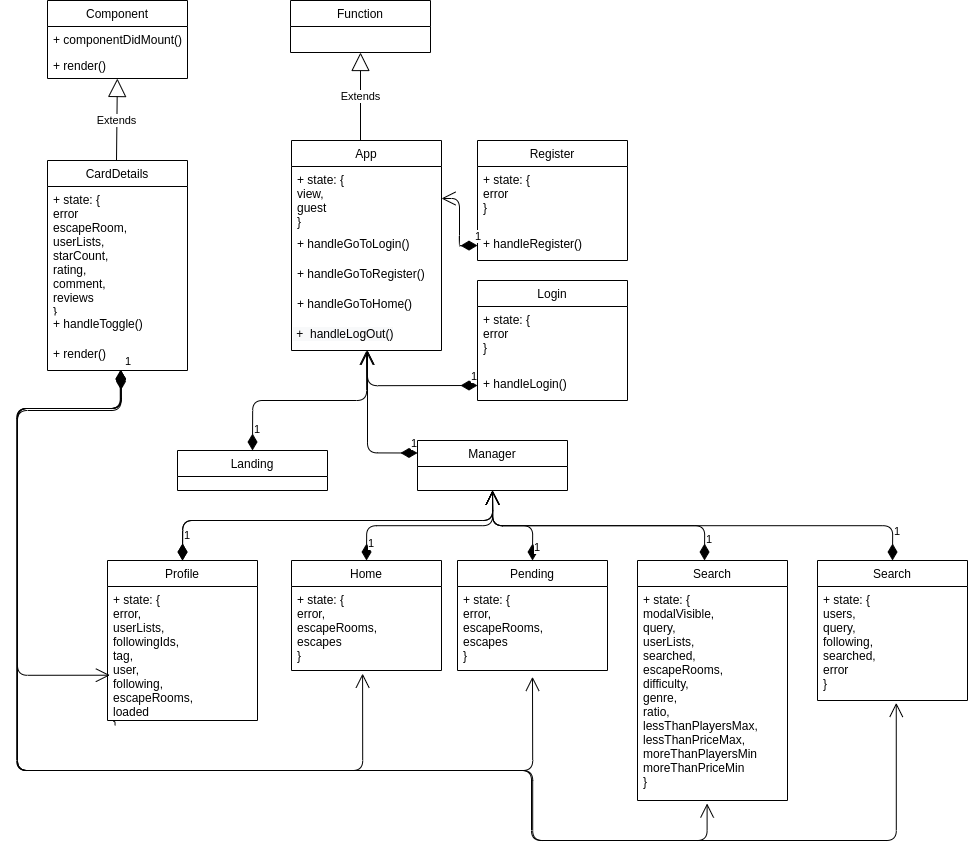

The diagram above was exported from draw.io. Its source (the exported page's mxGraphModel, read from the mxfile embedded in the PNG):
<mxGraphModel dx="1324" dy="1388" grid="1" gridSize="10" guides="1" tooltips="1" connect="1" arrows="1" fold="1" page="1" pageScale="1" pageWidth="827" pageHeight="1169" math="0" shadow="0">
  <root>
    <mxCell id="0" />
    <mxCell id="1" parent="0" />
    <mxCell id="nhAzMlPprKLIVp00-JKo-6" value="CardDetails" style="swimlane;fontStyle=0;childLayout=stackLayout;horizontal=1;startSize=26;fillColor=none;horizontalStack=0;resizeParent=1;resizeParentMax=0;resizeLast=0;collapsible=1;marginBottom=0;" vertex="1" parent="1">
      <mxGeometry x="170" y="320" width="140" height="210" as="geometry" />
    </mxCell>
    <mxCell id="nhAzMlPprKLIVp00-JKo-14" value="Extends" style="endArrow=block;endSize=16;endFill=0;html=1;" edge="1" parent="nhAzMlPprKLIVp00-JKo-6" target="nhAzMlPprKLIVp00-JKo-4">
      <mxGeometry width="160" relative="1" as="geometry">
        <mxPoint x="69" as="sourcePoint" />
        <mxPoint x="71" y="-80" as="targetPoint" />
      </mxGeometry>
    </mxCell>
    <mxCell id="nhAzMlPprKLIVp00-JKo-7" value="+ state: {&#10;error&#10;escapeRoom,&#10;userLists,&#10;starCount,&#10;rating,&#10;comment,&#10;reviews&#10;}" style="text;strokeColor=none;fillColor=none;align=left;verticalAlign=top;spacingLeft=4;spacingRight=4;overflow=hidden;rotatable=0;points=[[0,0.5],[1,0.5]];portConstraint=eastwest;" vertex="1" parent="nhAzMlPprKLIVp00-JKo-6">
      <mxGeometry y="26" width="140" height="124" as="geometry" />
    </mxCell>
    <mxCell id="nhAzMlPprKLIVp00-JKo-12" value="+ handleToggle()" style="text;strokeColor=none;fillColor=none;align=left;verticalAlign=top;spacingLeft=4;spacingRight=4;overflow=hidden;rotatable=0;points=[[0,0.5],[1,0.5]];portConstraint=eastwest;" vertex="1" parent="nhAzMlPprKLIVp00-JKo-6">
      <mxGeometry y="150" width="140" height="30" as="geometry" />
    </mxCell>
    <mxCell id="nhAzMlPprKLIVp00-JKo-8" value="+ render()" style="text;strokeColor=none;fillColor=none;align=left;verticalAlign=top;spacingLeft=4;spacingRight=4;overflow=hidden;rotatable=0;points=[[0,0.5],[1,0.5]];portConstraint=eastwest;" vertex="1" parent="nhAzMlPprKLIVp00-JKo-6">
      <mxGeometry y="180" width="140" height="30" as="geometry" />
    </mxCell>
    <mxCell id="nhAzMlPprKLIVp00-JKo-1" value="Component" style="swimlane;fontStyle=0;childLayout=stackLayout;horizontal=1;startSize=26;fillColor=none;horizontalStack=0;resizeParent=1;resizeParentMax=0;resizeLast=0;collapsible=1;marginBottom=0;" vertex="1" parent="1">
      <mxGeometry x="170" y="160" width="140" height="78" as="geometry" />
    </mxCell>
    <mxCell id="nhAzMlPprKLIVp00-JKo-2" value="+ componentDidMount()" style="text;strokeColor=none;fillColor=none;align=left;verticalAlign=top;spacingLeft=4;spacingRight=4;overflow=hidden;rotatable=0;points=[[0,0.5],[1,0.5]];portConstraint=eastwest;" vertex="1" parent="nhAzMlPprKLIVp00-JKo-1">
      <mxGeometry y="26" width="140" height="26" as="geometry" />
    </mxCell>
    <mxCell id="nhAzMlPprKLIVp00-JKo-4" value="+ render()" style="text;strokeColor=none;fillColor=none;align=left;verticalAlign=top;spacingLeft=4;spacingRight=4;overflow=hidden;rotatable=0;points=[[0,0.5],[1,0.5]];portConstraint=eastwest;" vertex="1" parent="nhAzMlPprKLIVp00-JKo-1">
      <mxGeometry y="52" width="140" height="26" as="geometry" />
    </mxCell>
    <mxCell id="nhAzMlPprKLIVp00-JKo-19" value="Function" style="swimlane;fontStyle=0;childLayout=stackLayout;horizontal=1;startSize=26;fillColor=none;horizontalStack=0;resizeParent=1;resizeParentMax=0;resizeLast=0;collapsible=1;marginBottom=0;" vertex="1" parent="1">
      <mxGeometry x="413" y="160" width="140" height="52" as="geometry" />
    </mxCell>
    <mxCell id="nhAzMlPprKLIVp00-JKo-22" value="App" style="swimlane;fontStyle=0;childLayout=stackLayout;horizontal=1;startSize=26;fillColor=none;horizontalStack=0;resizeParent=1;resizeParentMax=0;resizeLast=0;collapsible=1;marginBottom=0;" vertex="1" parent="1">
      <mxGeometry x="414" y="300" width="150" height="210" as="geometry" />
    </mxCell>
    <mxCell id="nhAzMlPprKLIVp00-JKo-23" value="Extends" style="endArrow=block;endSize=16;endFill=0;html=1;entryX=0.5;entryY=1;entryDx=0;entryDy=0;" edge="1" parent="nhAzMlPprKLIVp00-JKo-22" target="nhAzMlPprKLIVp00-JKo-19">
      <mxGeometry width="160" relative="1" as="geometry">
        <mxPoint x="69" as="sourcePoint" />
        <mxPoint x="69.41" y="-50" as="targetPoint" />
      </mxGeometry>
    </mxCell>
    <mxCell id="nhAzMlPprKLIVp00-JKo-24" value="+ state: {&#10;view,&#10;guest&#10;}" style="text;strokeColor=none;fillColor=none;align=left;verticalAlign=top;spacingLeft=4;spacingRight=4;overflow=hidden;rotatable=0;points=[[0,0.5],[1,0.5]];portConstraint=eastwest;" vertex="1" parent="nhAzMlPprKLIVp00-JKo-22">
      <mxGeometry y="26" width="150" height="64" as="geometry" />
    </mxCell>
    <mxCell id="nhAzMlPprKLIVp00-JKo-25" value="+ handleGoToLogin()" style="text;strokeColor=none;fillColor=none;align=left;verticalAlign=top;spacingLeft=4;spacingRight=4;overflow=hidden;rotatable=0;points=[[0,0.5],[1,0.5]];portConstraint=eastwest;" vertex="1" parent="nhAzMlPprKLIVp00-JKo-22">
      <mxGeometry y="90" width="150" height="30" as="geometry" />
    </mxCell>
    <mxCell id="nhAzMlPprKLIVp00-JKo-26" value="+ handleGoToRegister()" style="text;strokeColor=none;fillColor=none;align=left;verticalAlign=top;spacingLeft=4;spacingRight=4;overflow=hidden;rotatable=0;points=[[0,0.5],[1,0.5]];portConstraint=eastwest;" vertex="1" parent="nhAzMlPprKLIVp00-JKo-22">
      <mxGeometry y="120" width="150" height="60" as="geometry" />
    </mxCell>
    <mxCell id="nhAzMlPprKLIVp00-JKo-34" value="&lt;span style=&quot;color: rgb(0 , 0 , 0) ; font-family: &amp;#34;helvetica&amp;#34; ; font-size: 12px ; font-style: normal ; font-weight: 400 ; letter-spacing: normal ; text-align: left ; text-indent: 0px ; text-transform: none ; word-spacing: 0px ; background-color: rgb(248 , 249 , 250) ; display: inline ; float: none&quot;&gt;&amp;nbsp;+&amp;nbsp; handleLogOut()&lt;/span&gt;" style="text;whiteSpace=wrap;html=1;" vertex="1" parent="nhAzMlPprKLIVp00-JKo-22">
      <mxGeometry y="180" width="150" height="30" as="geometry" />
    </mxCell>
    <mxCell id="nhAzMlPprKLIVp00-JKo-33" value="+ handleGoToHome()" style="text;strokeColor=none;fillColor=none;align=left;verticalAlign=top;spacingLeft=4;spacingRight=4;overflow=hidden;rotatable=0;points=[[0,0.5],[1,0.5]];portConstraint=eastwest;" vertex="1" parent="1">
      <mxGeometry x="414" y="450" width="140" height="30" as="geometry" />
    </mxCell>
    <mxCell id="nhAzMlPprKLIVp00-JKo-37" value="Landing" style="swimlane;fontStyle=0;childLayout=stackLayout;horizontal=1;startSize=26;fillColor=none;horizontalStack=0;resizeParent=1;resizeParentMax=0;resizeLast=0;collapsible=1;marginBottom=0;" vertex="1" parent="1">
      <mxGeometry x="300" y="610" width="150" height="40" as="geometry" />
    </mxCell>
    <mxCell id="nhAzMlPprKLIVp00-JKo-45" value="1" style="endArrow=open;html=1;endSize=12;startArrow=diamondThin;startSize=14;startFill=1;edgeStyle=orthogonalEdgeStyle;align=left;verticalAlign=bottom;exitX=0.5;exitY=0;exitDx=0;exitDy=0;entryX=0.5;entryY=1;entryDx=0;entryDy=0;" edge="1" parent="1" source="nhAzMlPprKLIVp00-JKo-37" target="nhAzMlPprKLIVp00-JKo-34">
      <mxGeometry x="-0.9065" relative="1" as="geometry">
        <mxPoint x="340" y="580" as="sourcePoint" />
        <mxPoint x="500" y="580" as="targetPoint" />
        <mxPoint as="offset" />
      </mxGeometry>
    </mxCell>
    <mxCell id="nhAzMlPprKLIVp00-JKo-46" value="Register" style="swimlane;fontStyle=0;childLayout=stackLayout;horizontal=1;startSize=26;fillColor=none;horizontalStack=0;resizeParent=1;resizeParentMax=0;resizeLast=0;collapsible=1;marginBottom=0;" vertex="1" parent="1">
      <mxGeometry x="600" y="300" width="150" height="120" as="geometry" />
    </mxCell>
    <mxCell id="nhAzMlPprKLIVp00-JKo-53" value="+ state: {&#10;error&#10;}" style="text;strokeColor=none;fillColor=none;align=left;verticalAlign=top;spacingLeft=4;spacingRight=4;overflow=hidden;rotatable=0;points=[[0,0.5],[1,0.5]];portConstraint=eastwest;" vertex="1" parent="nhAzMlPprKLIVp00-JKo-46">
      <mxGeometry y="26" width="150" height="64" as="geometry" />
    </mxCell>
    <mxCell id="nhAzMlPprKLIVp00-JKo-54" value="+ handleRegister()" style="text;strokeColor=none;fillColor=none;align=left;verticalAlign=top;spacingLeft=4;spacingRight=4;overflow=hidden;rotatable=0;points=[[0,0.5],[1,0.5]];portConstraint=eastwest;" vertex="1" parent="nhAzMlPprKLIVp00-JKo-46">
      <mxGeometry y="90" width="150" height="30" as="geometry" />
    </mxCell>
    <mxCell id="nhAzMlPprKLIVp00-JKo-55" value="Login" style="swimlane;fontStyle=0;childLayout=stackLayout;horizontal=1;startSize=26;fillColor=none;horizontalStack=0;resizeParent=1;resizeParentMax=0;resizeLast=0;collapsible=1;marginBottom=0;" vertex="1" parent="1">
      <mxGeometry x="600" y="440" width="150" height="120" as="geometry" />
    </mxCell>
    <mxCell id="nhAzMlPprKLIVp00-JKo-56" value="+ state: {&#10;error&#10;}" style="text;strokeColor=none;fillColor=none;align=left;verticalAlign=top;spacingLeft=4;spacingRight=4;overflow=hidden;rotatable=0;points=[[0,0.5],[1,0.5]];portConstraint=eastwest;" vertex="1" parent="nhAzMlPprKLIVp00-JKo-55">
      <mxGeometry y="26" width="150" height="64" as="geometry" />
    </mxCell>
    <mxCell id="nhAzMlPprKLIVp00-JKo-57" value="+ handleLogin()" style="text;strokeColor=none;fillColor=none;align=left;verticalAlign=top;spacingLeft=4;spacingRight=4;overflow=hidden;rotatable=0;points=[[0,0.5],[1,0.5]];portConstraint=eastwest;" vertex="1" parent="nhAzMlPprKLIVp00-JKo-55">
      <mxGeometry y="90" width="150" height="30" as="geometry" />
    </mxCell>
    <mxCell id="nhAzMlPprKLIVp00-JKo-58" value="1" style="endArrow=open;html=1;endSize=12;startArrow=diamondThin;startSize=14;startFill=1;edgeStyle=orthogonalEdgeStyle;align=left;verticalAlign=bottom;exitX=0;exitY=0.5;exitDx=0;exitDy=0;" edge="1" parent="1" source="nhAzMlPprKLIVp00-JKo-57">
      <mxGeometry x="-0.9065" relative="1" as="geometry">
        <mxPoint x="385" y="620" as="sourcePoint" />
        <mxPoint x="490" y="510" as="targetPoint" />
        <mxPoint as="offset" />
      </mxGeometry>
    </mxCell>
    <mxCell id="nhAzMlPprKLIVp00-JKo-59" value="1" style="endArrow=open;html=1;endSize=12;startArrow=diamondThin;startSize=14;startFill=1;edgeStyle=orthogonalEdgeStyle;align=left;verticalAlign=bottom;exitX=0;exitY=0.5;exitDx=0;exitDy=0;entryX=1;entryY=0.5;entryDx=0;entryDy=0;" edge="1" parent="1" source="nhAzMlPprKLIVp00-JKo-54" target="nhAzMlPprKLIVp00-JKo-24">
      <mxGeometry x="-0.9065" relative="1" as="geometry">
        <mxPoint x="610" y="555" as="sourcePoint" />
        <mxPoint x="500" y="520" as="targetPoint" />
        <mxPoint as="offset" />
      </mxGeometry>
    </mxCell>
    <mxCell id="nhAzMlPprKLIVp00-JKo-61" value="Manager" style="swimlane;fontStyle=0;childLayout=stackLayout;horizontal=1;startSize=26;fillColor=none;horizontalStack=0;resizeParent=1;resizeParentMax=0;resizeLast=0;collapsible=1;marginBottom=0;" vertex="1" parent="1">
      <mxGeometry x="540" y="600" width="150" height="50" as="geometry" />
    </mxCell>
    <mxCell id="9ErLpncKEUzlcxgbym7A-1" value="1" style="endArrow=open;html=1;endSize=12;startArrow=diamondThin;startSize=14;startFill=1;edgeStyle=orthogonalEdgeStyle;align=left;verticalAlign=bottom;exitX=0;exitY=0.25;exitDx=0;exitDy=0;" edge="1" parent="1" source="nhAzMlPprKLIVp00-JKo-61">
      <mxGeometry x="-0.9065" relative="1" as="geometry">
        <mxPoint x="385" y="620" as="sourcePoint" />
        <mxPoint x="490" y="510" as="targetPoint" />
        <mxPoint as="offset" />
      </mxGeometry>
    </mxCell>
    <mxCell id="9ErLpncKEUzlcxgbym7A-2" value="Home" style="swimlane;fontStyle=0;childLayout=stackLayout;horizontal=1;startSize=26;fillColor=none;horizontalStack=0;resizeParent=1;resizeParentMax=0;resizeLast=0;collapsible=1;marginBottom=0;" vertex="1" parent="1">
      <mxGeometry x="414" y="720" width="150" height="110" as="geometry" />
    </mxCell>
    <mxCell id="9ErLpncKEUzlcxgbym7A-3" value="+ state: {&#10;error,&#10;escapeRooms,&#10;escapes&#10;}" style="text;strokeColor=none;fillColor=none;align=left;verticalAlign=top;spacingLeft=4;spacingRight=4;overflow=hidden;rotatable=0;points=[[0,0.5],[1,0.5]];portConstraint=eastwest;" vertex="1" parent="9ErLpncKEUzlcxgbym7A-2">
      <mxGeometry y="26" width="150" height="84" as="geometry" />
    </mxCell>
    <mxCell id="9ErLpncKEUzlcxgbym7A-5" value="1" style="endArrow=open;html=1;endSize=12;startArrow=diamondThin;startSize=14;startFill=1;edgeStyle=orthogonalEdgeStyle;align=left;verticalAlign=bottom;exitX=0.5;exitY=0;exitDx=0;exitDy=0;entryX=0.5;entryY=1;entryDx=0;entryDy=0;" edge="1" parent="1" source="9ErLpncKEUzlcxgbym7A-2" target="nhAzMlPprKLIVp00-JKo-61">
      <mxGeometry x="-0.9065" relative="1" as="geometry">
        <mxPoint x="520" y="687.5" as="sourcePoint" />
        <mxPoint x="470" y="585" as="targetPoint" />
        <mxPoint as="offset" />
      </mxGeometry>
    </mxCell>
    <mxCell id="9ErLpncKEUzlcxgbym7A-6" value="Pending" style="swimlane;fontStyle=0;childLayout=stackLayout;horizontal=1;startSize=26;fillColor=none;horizontalStack=0;resizeParent=1;resizeParentMax=0;resizeLast=0;collapsible=1;marginBottom=0;" vertex="1" parent="1">
      <mxGeometry x="580" y="720" width="150" height="110" as="geometry" />
    </mxCell>
    <mxCell id="9ErLpncKEUzlcxgbym7A-7" value="+ state: {&#10;error,&#10;escapeRooms,&#10;escapes&#10;}" style="text;strokeColor=none;fillColor=none;align=left;verticalAlign=top;spacingLeft=4;spacingRight=4;overflow=hidden;rotatable=0;points=[[0,0.5],[1,0.5]];portConstraint=eastwest;" vertex="1" parent="9ErLpncKEUzlcxgbym7A-6">
      <mxGeometry y="26" width="150" height="84" as="geometry" />
    </mxCell>
    <mxCell id="9ErLpncKEUzlcxgbym7A-9" value="1" style="endArrow=open;html=1;endSize=12;startArrow=diamondThin;startSize=14;startFill=1;edgeStyle=orthogonalEdgeStyle;align=left;verticalAlign=bottom;exitX=0.5;exitY=0;exitDx=0;exitDy=0;entryX=0.5;entryY=1;entryDx=0;entryDy=0;" edge="1" parent="1" source="9ErLpncKEUzlcxgbym7A-6" target="nhAzMlPprKLIVp00-JKo-61">
      <mxGeometry x="-0.9091" relative="1" as="geometry">
        <mxPoint x="499" y="730" as="sourcePoint" />
        <mxPoint x="620" y="650" as="targetPoint" />
        <mxPoint as="offset" />
        <Array as="points">
          <mxPoint x="655" y="685" />
          <mxPoint x="615" y="685" />
        </Array>
      </mxGeometry>
    </mxCell>
    <mxCell id="9ErLpncKEUzlcxgbym7A-10" value="Search" style="swimlane;fontStyle=0;childLayout=stackLayout;horizontal=1;startSize=26;fillColor=none;horizontalStack=0;resizeParent=1;resizeParentMax=0;resizeLast=0;collapsible=1;marginBottom=0;" vertex="1" parent="1">
      <mxGeometry x="760" y="720" width="150" height="240" as="geometry" />
    </mxCell>
    <mxCell id="9ErLpncKEUzlcxgbym7A-11" value="+ state: {&#10;modalVisible,&#10;query,&#10;userLists,&#10;searched,&#10;escapeRooms,&#10;difficulty,&#10;genre,&#10;ratio,&#10;lessThanPlayersMax,&#10;lessThanPriceMax,&#10;moreThanPlayersMin&#10;moreThanPriceMin&#10;}" style="text;strokeColor=none;fillColor=none;align=left;verticalAlign=top;spacingLeft=4;spacingRight=4;overflow=hidden;rotatable=0;points=[[0,0.5],[1,0.5]];portConstraint=eastwest;" vertex="1" parent="9ErLpncKEUzlcxgbym7A-10">
      <mxGeometry y="26" width="150" height="214" as="geometry" />
    </mxCell>
    <mxCell id="9ErLpncKEUzlcxgbym7A-13" value="1" style="endArrow=open;html=1;endSize=12;startArrow=diamondThin;startSize=14;startFill=1;edgeStyle=orthogonalEdgeStyle;align=left;verticalAlign=bottom;exitX=0.5;exitY=0;exitDx=0;exitDy=0;entryX=0.5;entryY=1;entryDx=0;entryDy=0;" edge="1" parent="1" target="nhAzMlPprKLIVp00-JKo-61">
      <mxGeometry x="-0.9091" relative="1" as="geometry">
        <mxPoint x="827" y="720" as="sourcePoint" />
        <mxPoint x="610" y="650" as="targetPoint" />
        <mxPoint as="offset" />
        <Array as="points">
          <mxPoint x="827" y="685" />
          <mxPoint x="615" y="685" />
        </Array>
      </mxGeometry>
    </mxCell>
    <mxCell id="9ErLpncKEUzlcxgbym7A-14" value="Profile" style="swimlane;fontStyle=0;childLayout=stackLayout;horizontal=1;startSize=26;fillColor=none;horizontalStack=0;resizeParent=1;resizeParentMax=0;resizeLast=0;collapsible=1;marginBottom=0;" vertex="1" parent="1">
      <mxGeometry x="230" y="720" width="150" height="160" as="geometry" />
    </mxCell>
    <mxCell id="9ErLpncKEUzlcxgbym7A-15" value="+ state: {&#10;error,&#10;userLists,&#10;followingIds,&#10;tag,&#10;user,&#10;following,&#10;escapeRooms,&#10;loaded&#10;}" style="text;strokeColor=none;fillColor=none;align=left;verticalAlign=top;spacingLeft=4;spacingRight=4;overflow=hidden;rotatable=0;points=[[0,0.5],[1,0.5]];portConstraint=eastwest;" vertex="1" parent="9ErLpncKEUzlcxgbym7A-14">
      <mxGeometry y="26" width="150" height="134" as="geometry" />
    </mxCell>
    <mxCell id="9ErLpncKEUzlcxgbym7A-16" value="1" style="endArrow=open;html=1;endSize=12;startArrow=diamondThin;startSize=14;startFill=1;edgeStyle=orthogonalEdgeStyle;align=left;verticalAlign=bottom;exitX=0.5;exitY=0;exitDx=0;exitDy=0;entryX=0.5;entryY=1;entryDx=0;entryDy=0;" edge="1" parent="1" source="9ErLpncKEUzlcxgbym7A-14" target="nhAzMlPprKLIVp00-JKo-61">
      <mxGeometry x="-0.9065" relative="1" as="geometry">
        <mxPoint x="290" y="700" as="sourcePoint" />
        <mxPoint x="416" y="630" as="targetPoint" />
        <mxPoint as="offset" />
        <Array as="points">
          <mxPoint x="305" y="680" />
          <mxPoint x="615" y="680" />
        </Array>
      </mxGeometry>
    </mxCell>
    <mxCell id="9ErLpncKEUzlcxgbym7A-18" value="1" style="endArrow=open;html=1;endSize=12;startArrow=diamondThin;startSize=14;startFill=1;edgeStyle=orthogonalEdgeStyle;align=left;verticalAlign=bottom;exitX=0.5;exitY=0;exitDx=0;exitDy=0;entryX=0.5;entryY=1;entryDx=0;entryDy=0;" edge="1" parent="1" source="9ErLpncKEUzlcxgbym7A-14" target="nhAzMlPprKLIVp00-JKo-61">
      <mxGeometry x="-0.9065" relative="1" as="geometry">
        <mxPoint x="305" y="720" as="sourcePoint" />
        <mxPoint x="615.0000000000001" y="650" as="targetPoint" />
        <mxPoint as="offset" />
        <Array as="points">
          <mxPoint x="305" y="680" />
          <mxPoint x="615" y="680" />
        </Array>
      </mxGeometry>
    </mxCell>
    <mxCell id="9ErLpncKEUzlcxgbym7A-21" value="Search" style="swimlane;fontStyle=0;childLayout=stackLayout;horizontal=1;startSize=26;fillColor=none;horizontalStack=0;resizeParent=1;resizeParentMax=0;resizeLast=0;collapsible=1;marginBottom=0;" vertex="1" parent="1">
      <mxGeometry x="940" y="720" width="150" height="140" as="geometry" />
    </mxCell>
    <mxCell id="9ErLpncKEUzlcxgbym7A-22" value="+ state: {&#10;users,&#10;query,&#10;following,&#10;searched,&#10;error&#10;}" style="text;strokeColor=none;fillColor=none;align=left;verticalAlign=top;spacingLeft=4;spacingRight=4;overflow=hidden;rotatable=0;points=[[0,0.5],[1,0.5]];portConstraint=eastwest;" vertex="1" parent="9ErLpncKEUzlcxgbym7A-21">
      <mxGeometry y="26" width="150" height="114" as="geometry" />
    </mxCell>
    <mxCell id="9ErLpncKEUzlcxgbym7A-24" value="1" style="endArrow=open;html=1;endSize=12;startArrow=diamondThin;startSize=14;startFill=1;edgeStyle=orthogonalEdgeStyle;align=left;verticalAlign=bottom;exitX=0.5;exitY=0;exitDx=0;exitDy=0;entryX=0.5;entryY=1;entryDx=0;entryDy=0;" edge="1" parent="1" source="9ErLpncKEUzlcxgbym7A-21">
      <mxGeometry x="-0.9091" relative="1" as="geometry">
        <mxPoint x="827" y="720" as="sourcePoint" />
        <mxPoint x="615" y="650" as="targetPoint" />
        <mxPoint as="offset" />
        <Array as="points">
          <mxPoint x="1015" y="685" />
          <mxPoint x="615" y="685" />
        </Array>
      </mxGeometry>
    </mxCell>
    <mxCell id="9ErLpncKEUzlcxgbym7A-25" value="1" style="endArrow=open;html=1;endSize=12;startArrow=diamondThin;startSize=14;startFill=1;edgeStyle=orthogonalEdgeStyle;align=left;verticalAlign=bottom;exitX=0.525;exitY=1.082;exitDx=0;exitDy=0;exitPerimeter=0;entryX=0.016;entryY=0.662;entryDx=0;entryDy=0;entryPerimeter=0;" edge="1" parent="1" source="nhAzMlPprKLIVp00-JKo-8" target="9ErLpncKEUzlcxgbym7A-15">
      <mxGeometry x="-1" y="3" relative="1" as="geometry">
        <mxPoint x="200" y="570" as="sourcePoint" />
        <mxPoint x="180" y="860" as="targetPoint" />
        <Array as="points">
          <mxPoint x="243" y="570" />
          <mxPoint x="140" y="570" />
          <mxPoint x="140" y="835" />
        </Array>
      </mxGeometry>
    </mxCell>
    <mxCell id="9ErLpncKEUzlcxgbym7A-26" value="1" style="endArrow=open;html=1;endSize=12;startArrow=diamondThin;startSize=14;startFill=1;edgeStyle=orthogonalEdgeStyle;align=left;verticalAlign=bottom;exitX=0.525;exitY=1.082;exitDx=0;exitDy=0;exitPerimeter=0;entryX=0.474;entryY=1.037;entryDx=0;entryDy=0;entryPerimeter=0;" edge="1" parent="1" target="9ErLpncKEUzlcxgbym7A-3">
      <mxGeometry x="-1" y="3" relative="1" as="geometry">
        <mxPoint x="243.5000000000001" y="530" as="sourcePoint" />
        <mxPoint x="220" y="970" as="targetPoint" />
        <Array as="points">
          <mxPoint x="243" y="568" />
          <mxPoint x="140" y="568" />
          <mxPoint x="140" y="930" />
          <mxPoint x="485" y="930" />
        </Array>
      </mxGeometry>
    </mxCell>
    <mxCell id="9ErLpncKEUzlcxgbym7A-27" value="1" style="endArrow=open;html=1;endSize=12;startArrow=diamondThin;startSize=14;startFill=1;edgeStyle=orthogonalEdgeStyle;align=left;verticalAlign=bottom;exitX=0.525;exitY=1.082;exitDx=0;exitDy=0;exitPerimeter=0;entryX=0.5;entryY=1.075;entryDx=0;entryDy=0;entryPerimeter=0;" edge="1" parent="1" target="9ErLpncKEUzlcxgbym7A-7">
      <mxGeometry x="-1" y="3" relative="1" as="geometry">
        <mxPoint x="243.5000000000001" y="530" as="sourcePoint" />
        <mxPoint x="485.0999999999999" y="833.1080000000002" as="targetPoint" />
        <Array as="points">
          <mxPoint x="243" y="568" />
          <mxPoint x="140" y="568" />
          <mxPoint x="140" y="930" />
          <mxPoint x="655" y="930" />
        </Array>
      </mxGeometry>
    </mxCell>
    <mxCell id="9ErLpncKEUzlcxgbym7A-28" value="1" style="endArrow=open;html=1;endSize=12;startArrow=diamondThin;startSize=14;startFill=1;edgeStyle=orthogonalEdgeStyle;align=left;verticalAlign=bottom;exitX=0.525;exitY=1.082;exitDx=0;exitDy=0;exitPerimeter=0;entryX=0.464;entryY=1.014;entryDx=0;entryDy=0;entryPerimeter=0;" edge="1" parent="1" target="9ErLpncKEUzlcxgbym7A-11">
      <mxGeometry x="-1" y="3" relative="1" as="geometry">
        <mxPoint x="243.5" y="530" as="sourcePoint" />
        <mxPoint x="655" y="836.3" as="targetPoint" />
        <Array as="points">
          <mxPoint x="244" y="568" />
          <mxPoint x="140" y="568" />
          <mxPoint x="140" y="930" />
          <mxPoint x="655" y="930" />
          <mxPoint x="655" y="1000" />
          <mxPoint x="830" y="1000" />
        </Array>
      </mxGeometry>
    </mxCell>
    <mxCell id="9ErLpncKEUzlcxgbym7A-29" value="1" style="endArrow=open;html=1;endSize=12;startArrow=diamondThin;startSize=14;startFill=1;edgeStyle=orthogonalEdgeStyle;align=left;verticalAlign=bottom;exitX=0.525;exitY=1.082;exitDx=0;exitDy=0;exitPerimeter=0;entryX=0.525;entryY=1.021;entryDx=0;entryDy=0;entryPerimeter=0;" edge="1" parent="1" target="9ErLpncKEUzlcxgbym7A-22">
      <mxGeometry x="-1" y="3" relative="1" as="geometry">
        <mxPoint x="242.7" y="530" as="sourcePoint" />
        <mxPoint x="828.8" y="962.9960000000001" as="targetPoint" />
        <Array as="points">
          <mxPoint x="243" y="568" />
          <mxPoint x="139" y="568" />
          <mxPoint x="139" y="930" />
          <mxPoint x="654" y="930" />
          <mxPoint x="654" y="1000" />
          <mxPoint x="1019" y="1000" />
        </Array>
      </mxGeometry>
    </mxCell>
  </root>
</mxGraphModel>